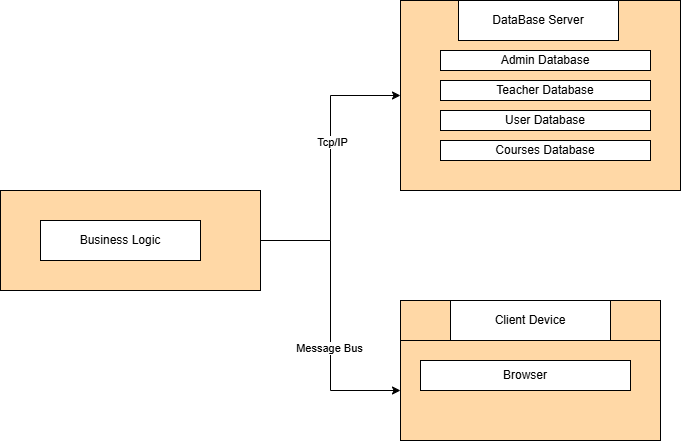

The diagram above was exported from draw.io. Its source (the exported page's mxGraphModel, read from the mxfile embedded in the PNG):
<mxGraphModel dx="1290" dy="569" grid="1" gridSize="10" guides="1" tooltips="1" connect="1" arrows="1" fold="1" page="1" pageScale="1" pageWidth="850" pageHeight="1100" math="0" shadow="0">
  <root>
    <mxCell id="0" />
    <mxCell id="1" parent="0" />
    <mxCell id="xue9QN-WG8MHdWVjN83g-13" style="edgeStyle=orthogonalEdgeStyle;rounded=0;orthogonalLoop=1;jettySize=auto;html=1;entryX=0;entryY=0.5;entryDx=0;entryDy=0;" edge="1" parent="1" source="xue9QN-WG8MHdWVjN83g-1" target="xue9QN-WG8MHdWVjN83g-3">
      <mxGeometry relative="1" as="geometry" />
    </mxCell>
    <mxCell id="xue9QN-WG8MHdWVjN83g-14" value="Tcp/IP" style="edgeLabel;html=1;align=center;verticalAlign=middle;resizable=0;points=[];" vertex="1" connectable="0" parent="xue9QN-WG8MHdWVjN83g-13">
      <mxGeometry x="0.1827" y="-1" relative="1" as="geometry">
        <mxPoint as="offset" />
      </mxGeometry>
    </mxCell>
    <mxCell id="xue9QN-WG8MHdWVjN83g-15" style="edgeStyle=orthogonalEdgeStyle;rounded=0;orthogonalLoop=1;jettySize=auto;html=1;entryX=0;entryY=0.5;entryDx=0;entryDy=0;" edge="1" parent="1" source="xue9QN-WG8MHdWVjN83g-1" target="xue9QN-WG8MHdWVjN83g-11">
      <mxGeometry relative="1" as="geometry" />
    </mxCell>
    <mxCell id="xue9QN-WG8MHdWVjN83g-16" value="Message Bus" style="edgeLabel;html=1;align=center;verticalAlign=middle;resizable=0;points=[];" vertex="1" connectable="0" parent="xue9QN-WG8MHdWVjN83g-15">
      <mxGeometry x="0.2179" y="-2" relative="1" as="geometry">
        <mxPoint as="offset" />
      </mxGeometry>
    </mxCell>
    <mxCell id="xue9QN-WG8MHdWVjN83g-1" value="&lt;span style=&quot;background-color: rgb(194, 255, 179);&quot;&gt;Business Logic&lt;/span&gt;" style="rounded=0;whiteSpace=wrap;html=1;fillColor=#FFD8A6;" vertex="1" parent="1">
      <mxGeometry x="90" y="270" width="260" height="100" as="geometry" />
    </mxCell>
    <mxCell id="xue9QN-WG8MHdWVjN83g-2" value="Business Logic" style="rounded=0;whiteSpace=wrap;html=1;fillColor=#FFFFFF;" vertex="1" parent="1">
      <mxGeometry x="130" y="300" width="160" height="40" as="geometry" />
    </mxCell>
    <mxCell id="xue9QN-WG8MHdWVjN83g-3" value="" style="rounded=0;whiteSpace=wrap;html=1;fillColor=#FFD8A6;" vertex="1" parent="1">
      <mxGeometry x="490" y="80" width="280" height="190" as="geometry" />
    </mxCell>
    <mxCell id="xue9QN-WG8MHdWVjN83g-4" value="DataBase Server" style="rounded=0;whiteSpace=wrap;html=1;fillColor=#FFFFFF;" vertex="1" parent="1">
      <mxGeometry x="548" y="80" width="160" height="40" as="geometry" />
    </mxCell>
    <mxCell id="xue9QN-WG8MHdWVjN83g-5" value="Admin Database" style="rounded=0;whiteSpace=wrap;html=1;fillColor=#FFFFFF;" vertex="1" parent="1">
      <mxGeometry x="530" y="130" width="210" height="20" as="geometry" />
    </mxCell>
    <mxCell id="xue9QN-WG8MHdWVjN83g-6" value="Teacher Database" style="rounded=0;whiteSpace=wrap;html=1;fillColor=#FFFFFF;" vertex="1" parent="1">
      <mxGeometry x="530" y="160" width="210" height="20" as="geometry" />
    </mxCell>
    <mxCell id="xue9QN-WG8MHdWVjN83g-7" value="User Database" style="rounded=0;whiteSpace=wrap;html=1;fillColor=#FFFFFF;" vertex="1" parent="1">
      <mxGeometry x="530" y="190" width="210" height="20" as="geometry" />
    </mxCell>
    <mxCell id="xue9QN-WG8MHdWVjN83g-9" value="" style="rounded=0;whiteSpace=wrap;html=1;fillColor=#FFD8A6;" vertex="1" parent="1">
      <mxGeometry x="490" y="380" width="260" height="100" as="geometry" />
    </mxCell>
    <mxCell id="xue9QN-WG8MHdWVjN83g-10" value="Client Device" style="rounded=0;whiteSpace=wrap;html=1;fillColor=#FFFFFF;" vertex="1" parent="1">
      <mxGeometry x="540" y="380" width="160" height="40" as="geometry" />
    </mxCell>
    <mxCell id="xue9QN-WG8MHdWVjN83g-11" value="" style="rounded=0;whiteSpace=wrap;html=1;fillColor=#FFD8A6;" vertex="1" parent="1">
      <mxGeometry x="490" y="420" width="260" height="100" as="geometry" />
    </mxCell>
    <mxCell id="xue9QN-WG8MHdWVjN83g-12" value="Browser" style="rounded=0;whiteSpace=wrap;html=1;fillColor=#FFFFFF;" vertex="1" parent="1">
      <mxGeometry x="510" y="440" width="210" height="30" as="geometry" />
    </mxCell>
    <mxCell id="xue9QN-WG8MHdWVjN83g-19" value="Courses Database" style="rounded=0;whiteSpace=wrap;html=1;fillColor=#FFFFFF;" vertex="1" parent="1">
      <mxGeometry x="530" y="220" width="210" height="20" as="geometry" />
    </mxCell>
  </root>
</mxGraphModel>